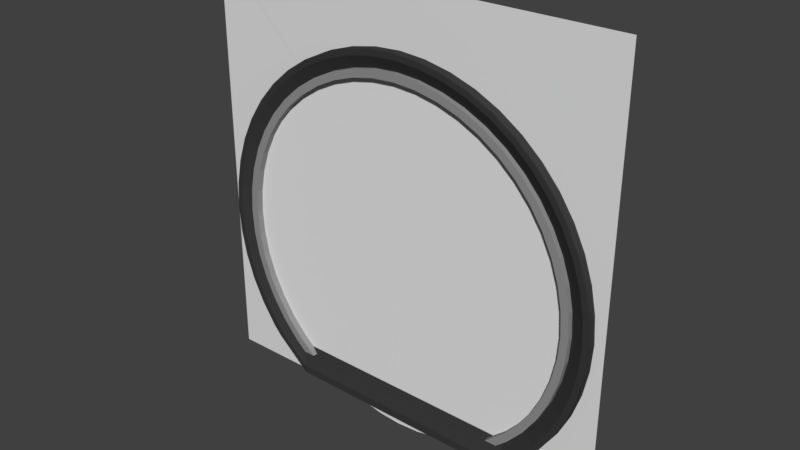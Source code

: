 # Source: Door.blend  (saved by Blender 2.83.19; exported with 4.5.12 LTS)
import bpy
from mathutils import Matrix  # noqa: F401  (used for matrix-valued properties, if any)

bpy.ops.wm.read_factory_settings(use_empty=True)
scene = bpy.context.scene
scene.name = 'Scene'

# ---- collections
col_collection_1 = bpy.data.collections.new('Collection 1'); scene.collection.children.link(col_collection_1)

# ---- materials (node trees are filled in below, after node groups)
mat_wall = bpy.data.materials.new('Wall')
mat_wall.use_transparent_shadow = False
mat_door = bpy.data.materials.new('Door')
mat_door.alpha_threshold = 0.0
mat_door.use_transparent_shadow = False
mat_door.roughness = 0.5
mat_border_2 = bpy.data.materials.new('Border_2')
mat_border_2.alpha_threshold = 0.0
mat_border_2.use_transparent_shadow = False
mat_border_2.diffuse_color = (0.2883, 0.2883, 0.2883, 1.0)
mat_border_2.roughness = 0.5
mat_border = bpy.data.materials.new('Border')
mat_border.alpha_threshold = 0.0
mat_border.use_transparent_shadow = False
mat_border.diffuse_color = (0.04203, 0.04203, 0.04203, 1.0)
mat_border.roughness = 0.5

# ---- material node trees
mat_wall.use_nodes = True; mat_wall.node_tree.nodes.clear()
_N = mat_wall.node_tree.nodes; _L = mat_wall.node_tree.links
n0 = _N.new('ShaderNodeBsdfPrincipled'); n0.name = 'Principled BSDF'; n0.location = (10, 300)
n0.distribution = 'GGX'
n0.subsurface_method = 'BURLEY'
n0.inputs[3].default_value = 1.45
n0.inputs[27].default_value = (0.0, 0.0, 0.0, 1.0)
n0.inputs[28].default_value = 1.0
n1 = _N.new('ShaderNodeOutputMaterial'); n1.name = 'Material Output'; n1.location = (300, 300)
_L.new(n0.outputs[0], n1.inputs[0])
n1.is_active_output = True

# ---- world
world_world = bpy.data.worlds.new('World'); scene.world = world_world
world_world.color = (0.05088, 0.05088, 0.05088)
world_world.use_sun_shadow = False
world_world.sun_shadow_jitter_overblur = 0.0
world_world.cycles.sampling_method = 'MANUAL'

# ---- meshes
me_plane = bpy.data.meshes.new('Plane')
me_plane.from_pydata([(-1.0, -1.0, 0.0), (1.0, -1.0, 0.0), (-1.0, 1.0, 0.0), (1.0, 1.0, 0.0), (-0.8372, 0.1519, -2.98e-08), (-0.7534, 0.3085, -2.98e-08), (0.3468, 0.6423, -2.98e-08), (0.1768, 0.6938, -2.98e-08), (-0.8888, -0.01813, -2.98e-08), (0.6408, 0.4458, -2.98e-08), (0.5034, -0.9484, -2.98e-08), (0.4068, -1.0, 0.0), (0.7534, 0.3085, -2.98e-08), (-0.4068, -1.0, 0.0), (-0.9062, -0.1949, -2.98e-08), (-0.3468, 0.6423, -2.98e-08), (-0.5034, -0.9484, -2.98e-08), (0.8888, -0.3717, -2.98e-08), (0.6408, -0.8357, -2.98e-08), (0.8372, -0.5417, -2.98e-08), (0.9062, -0.1949, -2.98e-08), (-0.6408, 0.4458, -2.98e-08), (-0.5034, 0.5585, -2.98e-08), (0.0, 0.7112, -2.98e-08), (0.8888, -0.01813, -2.98e-08), (0.5034, 0.5585, -2.98e-08), (0.8372, 0.1519, -2.98e-08), (-0.8372, -0.5417, -2.98e-08), (-0.7534, -0.6984, -2.98e-08), (-0.8888, -0.3717, -2.98e-08), (-0.6408, -0.8357, -2.98e-08), (0.7534, -0.6984, -2.98e-08), (-0.1768, 0.6938, -2.98e-08)], [], [(0, 13, 16, 30, 28, 27, 29, 14, 8, 4, 5, 21, 22, 15, 32, 23, 7, 6, 25, 9, 12, 26, 24, 20, 17, 19, 31, 18, 10, 11, 1, 3, 2)])
_uv = me_plane.uv_layers.new(name='UVMap')
_uv.uv.foreach_set('vector', [0.0, 0.0, 0.2966, 0.0, 0.2483, 0.02582, 0.1796, 0.08216, 0.1233, 0.1508, 0.08141, 0.2292, 0.05562, 0.3141, 0.04692, 0.4025, 0.05562, 0.4909, 0.08141, 0.5759, 0.1233, 0.6543, 0.1796, 0.7229, 0.2483, 0.7793, 0.3266, 0.8211, 0.4116, 0.8469, 0.5, 0.8556, 0.5884, 0.8469, 0.6734, 0.8211, 0.7517, 0.7793, 0.8204, 0.7229, 0.8767, 0.6543, 0.9186, 0.5759, 0.9444, 0.4909, 0.9531, 0.4025, 0.9444, 0.3141, 0.9186, 0.2292, 0.8767, 0.1508, 0.8204, 0.08216, 0.7517, 0.02582, 0.7034, 0.0, 1.0, 0.0, 1.0, 1.0, 0.0, 1.0])
me_plane.materials.append(mat_wall)
me_plane.use_remesh_fix_poles = True
me_plane.use_remesh_preserve_attributes = False
me_plane.use_mirror_vertex_groups = False
me_plane.update()
me_plane_001 = bpy.data.meshes.new('Plane.001')
me_plane_001.from_pydata([(-1.0, -1.0, 0.0), (1.0, -1.0, 0.0), (-1.0, 1.0, 0.0), (1.0, 1.0, 0.0), (-0.8372, 0.1519, -2.98e-08), (-0.7534, 0.3085, -2.98e-08), (0.3468, 0.6423, -2.98e-08), (0.1768, 0.6938, -2.98e-08), (-0.8888, -0.01813, -2.98e-08), (0.6408, 0.4458, -2.98e-08), (0.5034, -0.9484, -2.98e-08), (0.4068, -1.0, 0.0), (0.7534, 0.3085, -2.98e-08), (-0.4068, -1.0, 0.0), (-0.9062, -0.1949, -2.98e-08), (-0.3468, 0.6423, -2.98e-08), (-0.5034, -0.9484, -2.98e-08), (0.8888, -0.3717, -2.98e-08), (0.6408, -0.8357, -2.98e-08), (0.8372, -0.5417, -2.98e-08), (0.9062, -0.1949, -2.98e-08), (-0.6408, 0.4458, -2.98e-08), (-0.5034, 0.5585, -2.98e-08), (0.0, 0.7112, -2.98e-08), (0.8888, -0.01813, -2.98e-08), (0.5034, 0.5585, -2.98e-08), (0.8372, 0.1519, -2.98e-08), (-0.8372, -0.5417, -2.98e-08), (-0.7534, -0.6984, -2.98e-08), (-0.8888, -0.3717, -2.98e-08), (-0.6408, -0.8357, -2.98e-08), (0.7534, -0.6984, -2.98e-08), (-0.1768, 0.6938, -2.98e-08)], [], [(0, 13, 16, 30, 28, 27, 29, 14, 8, 4, 5, 21, 22, 15, 32, 23, 7, 6, 25, 9, 12, 26, 24, 20, 17, 19, 31, 18, 10, 11, 1, 3, 2)])
_uv = me_plane_001.uv_layers.new(name='UVMap')
_uv.uv.foreach_set('vector', [0.0, 0.0, 0.2966, 0.0, 0.2483, 0.02582, 0.1796, 0.08216, 0.1233, 0.1508, 0.08141, 0.2292, 0.05562, 0.3141, 0.04692, 0.4025, 0.05562, 0.4909, 0.08141, 0.5759, 0.1233, 0.6543, 0.1796, 0.7229, 0.2483, 0.7793, 0.3266, 0.8211, 0.4116, 0.8469, 0.5, 0.8556, 0.5884, 0.8469, 0.6734, 0.8211, 0.7517, 0.7793, 0.8204, 0.7229, 0.8767, 0.6543, 0.9186, 0.5759, 0.9444, 0.4909, 0.9531, 0.4025, 0.9444, 0.3141, 0.9186, 0.2292, 0.8767, 0.1508, 0.8204, 0.08216, 0.7517, 0.02582, 0.7034, 0.0, 1.0, 0.0, 1.0, 1.0, 0.0, 1.0])
me_plane_001.materials.append(mat_wall)
me_plane_001.use_remesh_fix_poles = True
me_plane_001.use_remesh_preserve_attributes = False
me_plane_001.use_mirror_vertex_groups = False
me_plane_001.update()
me_cylinder_006 = bpy.data.meshes.new('Cylinder.006')
me_cylinder_006.from_pydata([(0.0, 1.04, -0.01), (0.0, 1.04, 0.01), (0.1357, 1.031, 0.01), (0.1357, 1.031, -0.01), (0.0, -0.8198, -0.01), (0.2692, 1.005, -0.01), (0.398, 0.9608, -0.01), (0.52, 0.9007, -0.01), (0.6331, 0.8251, -0.01), (0.7354, 0.7354, -0.01), (0.8251, 0.6331, -0.01), (0.9007, 0.52, -0.01), (0.9608, 0.398, -0.01), (1.005, 0.2692, -0.01), (1.031, 0.1357, -0.01), (1.04, 1.788e-07, -0.01), (1.031, -0.1357, -0.01), (1.005, -0.2692, -0.01), (0.9608, -0.398, -0.01), (0.9007, -0.52, -0.01), (0.8251, -0.6331, -0.01), (0.7354, -0.7354, -0.01), (0.6331, -0.8251, -0.01), (0.52, -0.9007, -0.01), (0.398, -0.9608, -0.01), (0.2692, -1.005, -0.01), (0.1357, -1.031, -0.01), (4.05e-07, -1.04, -0.01), (0.0, -1.04, -0.01), (0.0, -1.04, 0.01), (4.05e-07, -1.04, 0.01), (0.1357, -1.031, 0.01), (0.2692, -1.005, 0.01), (0.398, -0.9608, 0.01), (0.52, -0.9007, 0.01), (0.6331, -0.8251, 0.01), (0.7354, -0.7354, 0.01), (0.8251, -0.6331, 0.01), (0.9007, -0.52, 0.01), (0.9608, -0.398, 0.01), (1.005, -0.2692, 0.01), (1.031, -0.1357, 0.01), (1.04, 1.788e-07, 0.01), (1.031, 0.1357, 0.01), (1.005, 0.2692, 0.01), (0.9608, 0.398, 0.01), (0.9007, 0.52, 0.01), (0.8251, 0.6331, 0.01), (0.7354, 0.7354, 0.01), (0.6331, 0.8251, 0.01), (0.52, 0.9007, 0.01), (0.398, 0.9608, 0.01), (0.2692, 1.005, 0.01), (0.0, -0.8198, 0.01)], [], [(0, 1, 2, 3), (4, 0, 3, 5, 6, 7, 8, 9, 10, 11, 12, 13, 14, 15, 16, 17, 18, 19, 20, 21, 22, 23, 24, 25, 26, 27, 28), (29, 30, 31, 32, 33, 34, 35, 36, 37, 38, 39, 40, 41, 42, 43, 44, 45, 46, 47, 48, 49, 50, 51, 52, 2, 1, 53), (3, 2, 52, 5), (5, 52, 51, 6), (6, 51, 50, 7), (7, 50, 49, 8), (8, 49, 48, 9), (9, 48, 47, 10), (10, 47, 46, 11), (11, 46, 45, 12), (12, 45, 44, 13), (13, 44, 43, 14), (14, 43, 42, 15), (15, 42, 41, 16), (16, 41, 40, 17), (17, 40, 39, 18), (18, 39, 38, 19), (19, 38, 37, 20), (20, 37, 36, 21), (21, 36, 35, 22), (22, 35, 34, 23), (23, 34, 33, 24), (24, 33, 32, 25), (25, 32, 31, 26), (26, 31, 30, 27), (28, 27, 30, 29), (53, 1, 0, 4), (4, 28, 29, 53)])
me_cylinder_006.materials.append(mat_door)
me_cylinder_006.use_remesh_preserve_volume = False
me_cylinder_006.use_remesh_preserve_attributes = False
me_cylinder_006.use_mirror_vertex_groups = False
me_cylinder_006.update()
me_cylinder_005 = bpy.data.meshes.new('Cylinder.005')
me_cylinder_005.from_pydata([(0.0, 1.04, -0.01), (0.0, 1.04, 0.01), (0.1357, 1.031, 0.01), (0.1357, 1.031, -0.01), (0.0, -0.8198, -0.01), (0.2692, 1.005, -0.01), (0.398, 0.9608, -0.01), (0.52, 0.9007, -0.01), (0.6331, 0.8251, -0.01), (0.7354, 0.7354, -0.01), (0.8251, 0.6331, -0.01), (0.9007, 0.52, -0.01), (0.9608, 0.398, -0.01), (1.005, 0.2692, -0.01), (1.031, 0.1357, -0.01), (1.04, 1.788e-07, -0.01), (1.031, -0.1357, -0.01), (1.005, -0.2692, -0.01), (0.9608, -0.398, -0.01), (0.9007, -0.52, -0.01), (0.8251, -0.6331, -0.01), (0.7354, -0.7354, -0.01), (0.6331, -0.8251, -0.01), (0.52, -0.9007, -0.01), (0.398, -0.9608, -0.01), (0.2692, -1.005, -0.01), (0.1357, -1.031, -0.01), (4.05e-07, -1.04, -0.01), (0.0, -1.04, -0.01), (0.0, -1.04, 0.01), (4.05e-07, -1.04, 0.01), (0.1357, -1.031, 0.01), (0.2692, -1.005, 0.01), (0.398, -0.9608, 0.01), (0.52, -0.9007, 0.01), (0.6331, -0.8251, 0.01), (0.7354, -0.7354, 0.01), (0.8251, -0.6331, 0.01), (0.9007, -0.52, 0.01), (0.9608, -0.398, 0.01), (1.005, -0.2692, 0.01), (1.031, -0.1357, 0.01), (1.04, 1.788e-07, 0.01), (1.031, 0.1357, 0.01), (1.005, 0.2692, 0.01), (0.9608, 0.398, 0.01), (0.9007, 0.52, 0.01), (0.8251, 0.6331, 0.01), (0.7354, 0.7354, 0.01), (0.6331, 0.8251, 0.01), (0.52, 0.9007, 0.01), (0.398, 0.9608, 0.01), (0.2692, 1.005, 0.01), (0.0, -0.8198, 0.01)], [], [(0, 1, 2, 3), (4, 0, 3, 5, 6, 7, 8, 9, 10, 11, 12, 13, 14, 15, 16, 17, 18, 19, 20, 21, 22, 23, 24, 25, 26, 27, 28), (29, 30, 31, 32, 33, 34, 35, 36, 37, 38, 39, 40, 41, 42, 43, 44, 45, 46, 47, 48, 49, 50, 51, 52, 2, 1, 53), (3, 2, 52, 5), (5, 52, 51, 6), (6, 51, 50, 7), (7, 50, 49, 8), (8, 49, 48, 9), (9, 48, 47, 10), (10, 47, 46, 11), (11, 46, 45, 12), (12, 45, 44, 13), (13, 44, 43, 14), (14, 43, 42, 15), (15, 42, 41, 16), (16, 41, 40, 17), (17, 40, 39, 18), (18, 39, 38, 19), (19, 38, 37, 20), (20, 37, 36, 21), (21, 36, 35, 22), (22, 35, 34, 23), (23, 34, 33, 24), (24, 33, 32, 25), (25, 32, 31, 26), (26, 31, 30, 27), (28, 27, 30, 29), (53, 1, 0, 4), (4, 28, 29, 53)])
me_cylinder_005.materials.append(mat_door)
me_cylinder_005.use_remesh_preserve_volume = False
me_cylinder_005.use_remesh_preserve_attributes = False
me_cylinder_005.use_mirror_vertex_groups = False
me_cylinder_005.update()
me_cylinder_003 = bpy.data.meshes.new('Cylinder.003')
me_cylinder_003.from_pydata([(0.0, 1.08, -0.05), (0.0, 1.08, 0.05), (0.141, 1.071, 0.05), (0.141, 1.071, -0.05), (0.135, 1.026, -0.05), (-0.141, 1.071, -0.05), (-0.141, 1.071, 0.05), (0.135, 1.026, 0.05), (0.2795, 1.043, 0.05), (0.2795, 1.043, -0.05), (0.0, 1.035, -0.05), (-0.2795, 1.043, -0.05), (-0.2795, 1.043, 0.05), (0.0, 1.035, 0.05), (0.4133, 0.9978, 0.05), (0.4133, 0.9978, -0.05), (0.2678, 0.9994, -0.05), (-0.135, 1.026, -0.05), (-0.2678, 0.9994, -0.05), (-0.4133, 0.9978, -0.05), (-0.4133, 0.9978, 0.05), (-0.2678, 0.9994, 0.05), (-0.135, 1.026, 0.05), (0.2678, 0.9994, 0.05), (0.3959, 0.9559, -0.05), (0.3959, 0.9559, 0.05), (0.54, 0.9353, 0.05), (0.54, 0.9353, -0.05), (-0.54, 0.9353, -0.05), (-0.54, 0.9353, 0.05), (0.5173, 0.896, -0.05), (0.5173, 0.896, 0.05), (0.6575, 0.8568, 0.05), (0.6575, 0.8568, -0.05), (-0.3959, 0.9559, -0.05), (-0.6575, 0.8568, -0.05), (-0.6575, 0.8568, 0.05), (-0.3959, 0.9559, 0.05), (0.7637, 0.7637, 0.05), (0.7637, 0.7637, -0.05), (-0.5173, 0.896, -0.05), (-0.6298, 0.8208, -0.05), (-0.7637, 0.7637, -0.05), (-0.7637, 0.7637, 0.05), (-0.6298, 0.8208, 0.05), (-0.5173, 0.896, 0.05), (0.6298, 0.8208, -0.05), (0.6298, 0.8208, 0.05), (0.8568, 0.6575, 0.05), (0.8568, 0.6575, -0.05), (-0.7316, 0.7316, -0.05), (-0.8568, 0.6575, -0.05), (-0.8568, 0.6575, 0.05), (-0.7316, 0.7316, 0.05), (0.7316, 0.7316, -0.05), (0.7316, 0.7316, 0.05), (0.9353, 0.54, 0.05), (0.9353, 0.54, -0.05), (-0.8208, 0.6299, -0.05), (-0.9353, 0.54, -0.05), (-0.9353, 0.54, 0.05), (-0.8208, 0.6299, 0.05), (0.8208, 0.6298, -0.05), (0.8208, 0.6298, 0.05), (0.896, 0.5173, -0.05), (0.896, 0.5173, 0.05), (0.9978, 0.4133, 0.05), (0.9978, 0.4133, -0.05), (-0.9978, 0.4133, -0.05), (-0.9978, 0.4133, 0.05), (0.9559, 0.3959, -0.05), (0.9559, 0.3959, 0.05), (1.043, 0.2795, 0.05), (1.043, 0.2795, -0.05), (-0.896, 0.5173, -0.05), (-0.896, 0.5173, 0.05), (-0.9559, 0.3959, -0.05), (-1.043, 0.2795, -0.05), (-1.043, 0.2795, 0.05), (-0.9559, 0.3959, 0.05), (1.071, 0.141, 0.05), (1.071, 0.141, -0.05), (-0.9994, 0.2678, -0.05), (-1.071, 0.141, -0.05), (-1.071, 0.141, 0.05), (-0.9994, 0.2678, 0.05), (0.9994, 0.2678, -0.05), (0.9994, 0.2678, 0.05), (1.08, 1.788e-07, 0.05), (1.08, 2.384e-07, -0.05), (-1.026, 0.135, -0.05), (-1.08, 5.364e-07, -0.05), (-1.08, 5.364e-07, 0.05), (-1.026, 0.135, 0.05), (1.026, 0.135, -0.05), (1.026, 0.135, 0.05), (1.071, -0.141, 0.05), (1.071, -0.141, -0.05), (-1.035, 5.364e-07, -0.05), (-1.071, -0.141, -0.05), (-1.071, -0.141, 0.05), (1.035, 1.788e-07, -0.05), (1.035, 1.788e-07, 0.05), (1.026, -0.135, 0.05), (1.043, -0.2795, 0.05), (1.043, -0.2795, -0.05), (-1.035, 4.768e-07, 0.05), (-1.043, -0.2795, -0.05), (-1.043, -0.2795, 0.05), (1.026, -0.135, -0.05), (0.9994, -0.2678, 0.05), (0.9994, -0.2678, -0.05), (0.9978, -0.4133, 0.05), (0.9978, -0.4133, -0.05), (-1.026, -0.135, -0.05), (-1.026, -0.135, 0.05), (-0.9994, -0.2678, -0.05), (-0.9978, -0.4133, -0.05), (-0.9978, -0.4133, 0.05), (-0.9994, -0.2678, 0.05), (0.9353, -0.54, 0.05), (0.9353, -0.54, -0.05), (-0.9559, -0.3959, -0.05), (-0.9353, -0.54, -0.05), (-0.9353, -0.54, 0.05), (-0.9559, -0.3959, 0.05), (0.9559, -0.3959, -0.05), (0.9559, -0.3959, 0.05), (0.8568, -0.6575, 0.05), (0.8568, -0.6575, -0.05), (-0.8568, -0.6575, -0.05), (-0.8568, -0.6575, 0.05), (0.896, -0.5173, -0.05), (0.896, -0.5173, 0.05), (0.7637, -0.7637, 0.05), (0.7637, -0.7637, -0.05), (-0.896, -0.5173, -0.05), (-0.896, -0.5173, 0.05), (-0.8208, -0.6299, -0.05), (-0.7637, -0.7637, -0.05), (-0.7637, -0.7637, 0.05), (-0.8208, -0.6299, 0.05), (0.8208, -0.6298, -0.05), (0.8208, -0.6298, 0.05), (0.7316, -0.7316, -0.05), (0.7316, -0.7316, 0.05), (0.695, -0.8239, -0.05), (0.695, -0.8239, 0.05), (-0.7316, -0.7316, -0.05), (-0.695, -0.8239, 0.05), (-0.695, -0.8239, -0.05), (-0.7316, -0.7316, 0.05), (0.6298, -0.8208, -0.05), (0.6298, -0.8208, 0.05), (0.6322, -0.8239, -0.05), (0.6322, -0.8239, 0.05), (-0.6298, -0.8208, -0.05), (-0.6322, -0.8239, 0.05), (-0.6298, -0.8208, 0.05), (-0.6322, -0.8239, -0.05), (0.6253, -0.8239, -0.05), (0.6253, -0.8239, 0.05), (-0.6253, -0.8239, 0.05), (-0.6253, -0.8239, -0.05)], [], [(0, 1, 2, 3), (5, 6, 1, 0), (3, 2, 8, 9), (5, 0, 3, 9, 15, 27, 33, 39, 49, 57, 67, 73, 81, 89, 97, 101, 94, 86, 70, 64, 62, 54, 46, 30, 24, 16, 4, 10, 17, 18, 34, 40, 41, 50, 58, 74, 76, 82, 90, 98, 91, 83, 77, 68, 59, 51, 42, 35, 28, 19, 11), (11, 12, 6, 5), (9, 8, 14, 15), (10, 4, 7, 13), (19, 20, 12, 11), (37, 21, 22, 13, 6, 12, 20, 29, 36, 43, 52, 60, 69, 78, 84, 92, 100, 108, 118, 124, 131, 140, 149, 157, 158, 151, 141, 137, 125, 119, 115, 106, 93, 85, 79, 75, 61, 53, 44, 45), (15, 14, 26, 27), (4, 16, 23, 7), (17, 10, 13, 22), (28, 29, 20, 19), (26, 14, 8, 2, 1, 6, 13, 7, 23, 25, 31, 47, 55, 63, 65, 71, 87, 95, 102, 103, 110, 127, 133, 143, 145, 153, 155, 147, 134, 128, 120, 112, 104, 96, 88, 80, 72, 66, 56, 48, 38, 32), (27, 26, 32, 33), (16, 24, 25, 23), (18, 17, 22, 21), (35, 36, 29, 28), (24, 30, 31, 25), (33, 32, 38, 39), (34, 18, 21, 37), (42, 43, 36, 35), (30, 46, 47, 31), (39, 38, 48, 49), (40, 34, 37, 45), (51, 52, 43, 42), (46, 54, 55, 47), (49, 48, 56, 57), (41, 40, 45, 44), (50, 41, 44, 53), (59, 60, 52, 51), (54, 62, 63, 55), (57, 56, 66, 67), (58, 50, 53, 61), (68, 69, 60, 59), (62, 64, 65, 63), (67, 66, 72, 73), (74, 58, 61, 75), (77, 78, 69, 68), (64, 70, 71, 65), (73, 72, 80, 81), (76, 74, 75, 79), (83, 84, 78, 77), (70, 86, 87, 71), (81, 80, 88, 89), (82, 76, 79, 85), (91, 92, 84, 83), (86, 94, 95, 87), (89, 88, 96, 97), (90, 82, 85, 93), (99, 100, 92, 91), (94, 101, 102, 95), (97, 96, 104, 105), (98, 90, 93, 106), (107, 108, 100, 99), (101, 109, 103, 102), (101, 97, 105, 113, 121, 129, 135, 146, 154, 152, 144, 142, 132, 126, 111, 109), (105, 104, 112, 113), (114, 98, 106, 115), (117, 118, 108, 107), (109, 111, 110, 103), (113, 112, 120, 121), (116, 114, 115, 119), (123, 124, 118, 117), (111, 126, 127, 110), (121, 120, 128, 129), (122, 116, 119, 125), (130, 131, 124, 123), (126, 132, 133, 127), (129, 128, 134, 135), (136, 122, 125, 137), (139, 140, 131, 130), (132, 142, 143, 133), (146, 135, 134, 147), (138, 136, 137, 141), (139, 130, 123, 117, 107, 99, 91, 98, 114, 116, 122, 136, 138, 148, 156, 159, 150), (149, 140, 139, 150), (142, 144, 145, 143), (148, 138, 141, 151), (144, 152, 153, 145), (160, 152, 154), (155, 153, 161), (156, 148, 151, 158), (162, 158, 157), (159, 156, 163), (161, 153, 152, 160), (163, 156, 158, 162), (157, 149, 150, 159, 163, 162), (154, 146, 147, 155, 161, 160)])
me_cylinder_003.materials.append(mat_border_2)
me_cylinder_003.use_remesh_preserve_volume = False
me_cylinder_003.use_remesh_preserve_attributes = False
me_cylinder_003.use_mirror_vertex_groups = False
me_cylinder_003.update()
me_cylinder = bpy.data.meshes.new('Cylinder')
me_cylinder.from_pydata([(0.0, 1.13, -0.05), (0.0, 1.13, 0.05), (0.1475, 1.12, 0.05), (0.1475, 1.12, -0.05), (0.1432, 1.088, -0.05), (-0.1475, 1.12, -0.05), (-0.1475, 1.12, 0.05), (0.1432, 1.088, 0.05), (0.2925, 1.091, 0.05), (0.2925, 1.091, -0.05), (0.0, 1.097, -0.05), (-0.1432, 1.088, -0.05), (-0.2925, 1.091, -0.05), (-0.2925, 1.091, 0.05), (-0.1432, 1.088, 0.05), (0.0, 1.097, 0.05), (0.4324, 1.044, 0.05), (0.4324, 1.044, -0.05), (0.2839, 1.06, -0.05), (0.1317, 1.0, -0.01132), (3.481e-08, 1.009, -0.01132), (-0.2839, 1.06, -0.05), (-0.4324, 1.044, -0.05), (-0.4324, 1.044, 0.05), (-0.2839, 1.06, 0.05), (0.2839, 1.06, 0.05), (3.481e-08, 1.009, 0.01132), (0.1317, 1.0, 0.01132), (0.4198, 1.014, -0.05), (0.4198, 1.014, 0.05), (0.565, 0.9786, 0.05), (0.565, 0.9786, -0.05), (0.2612, 0.9746, -0.01132), (-0.1317, 1.0, -0.01132), (-0.2612, 0.9746, -0.01132), (-0.4198, 1.014, -0.05), (-0.565, 0.9786, -0.05), (-0.565, 0.9786, 0.05), (-0.4198, 1.014, 0.05), (-0.2612, 0.9746, 0.01132), (-0.1317, 1.0, 0.01132), (0.2612, 0.9746, 0.01132), (0.6879, 0.8965, 0.05), (0.6879, 0.8965, -0.05), (0.3861, 0.9322, -0.01132), (-0.3861, 0.9322, -0.01132), (-0.5485, 0.9501, -0.05), (-0.6879, 0.8965, -0.05), (-0.6879, 0.8965, 0.05), (-0.5485, 0.9501, 0.05), (-0.3861, 0.9322, 0.01132), (0.3861, 0.9322, 0.01132), (0.5485, 0.9501, -0.05), (0.5485, 0.9501, 0.05), (0.799, 0.799, 0.05), (0.799, 0.799, -0.05), (0.5045, 0.8738, -0.01132), (-0.5045, 0.8738, -0.01132), (-0.799, 0.799, -0.05), (-0.799, 0.799, 0.05), (-0.5045, 0.8738, 0.01132), (0.5045, 0.8738, 0.01132), (0.6678, 0.8703, -0.05), (0.6678, 0.8703, 0.05), (0.8965, 0.6879, 0.05), (0.8965, 0.6879, -0.05), (0.6143, 0.8005, -0.01132), (-0.6678, 0.8703, -0.05), (-0.6143, 0.8005, -0.01132), (-0.7757, 0.7757, -0.05), (-0.8965, 0.6879, -0.05), (-0.8965, 0.6879, 0.05), (-0.7757, 0.7757, 0.05), (-0.6678, 0.8703, 0.05), (-0.6143, 0.8005, 0.01132), (0.6143, 0.8005, 0.01132), (0.7757, 0.7757, -0.05), (0.7757, 0.7757, 0.05), (0.8703, 0.6678, -0.05), (0.8703, 0.6678, 0.05), (0.9786, 0.565, 0.05), (0.9786, 0.565, -0.05), (0.7135, 0.7135, -0.01132), (-0.7135, 0.7135, -0.01132), (-0.8703, 0.6678, -0.05), (-0.9786, 0.565, -0.05), (-0.9786, 0.565, 0.05), (-0.8703, 0.6678, 0.05), (-0.7135, 0.7135, 0.01132), (0.7135, 0.7135, 0.01132), (0.9501, 0.5485, -0.05), (0.9501, 0.5485, 0.05), (1.044, 0.4324, 0.05), (1.044, 0.4324, -0.05), (0.8005, 0.6143, -0.01132), (-0.8005, 0.6143, -0.01132), (-0.9501, 0.5485, -0.05), (-1.044, 0.4324, -0.05), (-1.044, 0.4324, 0.05), (-0.9501, 0.5485, 0.05), (-0.8005, 0.6143, 0.01132), (0.8005, 0.6143, 0.01132), (0.8738, 0.5045, -0.01132), (0.8738, 0.5045, 0.01132), (1.014, 0.4198, -0.05), (1.014, 0.4198, 0.05), (1.091, 0.2925, 0.05), (1.091, 0.2925, -0.05), (-0.8738, 0.5045, -0.01132), (-1.014, 0.4198, -0.05), (-1.091, 0.2925, -0.05), (-1.091, 0.2925, 0.05), (-0.8738, 0.5045, 0.01132), (0.9322, 0.3861, -0.01132), (0.9322, 0.3861, 0.01132), (1.12, 0.1475, 0.05), (1.12, 0.1475, -0.05), (-0.9322, 0.3861, -0.01132), (-1.12, 0.1475, -0.05), (-1.12, 0.1475, 0.05), (-1.014, 0.4198, 0.05), (-0.9322, 0.3861, 0.01132), (1.06, 0.2839, -0.05), (0.9746, 0.2612, -0.01132), (1.06, 0.2839, 0.05), (0.9746, 0.2612, 0.01132), (1.13, 2.384e-07, 0.05), (1.13, 2.384e-07, -0.05), (-1.06, 0.2839, -0.05), (-0.9746, 0.2612, -0.01132), (-1.13, 5.96e-07, -0.05), (-1.13, 5.96e-07, 0.05), (-1.06, 0.2839, 0.05), (-0.9746, 0.2612, 0.01132), (1.088, 0.1432, -0.05), (1.0, 0.1317, -0.01132), (1.088, 0.1432, 0.05), (1.0, 0.1317, 0.01132), (1.097, 2.384e-07, -0.05), (1.12, -0.1475, 0.05), (1.12, -0.1475, -0.05), (-1.088, 0.1432, -0.05), (-1.0, 0.1317, -0.01132), (-1.12, -0.1475, -0.05), (-1.12, -0.1475, 0.05), (-1.088, 0.1432, 0.05), (-1.0, 0.1317, 0.01132), (1.009, 2.384e-07, -0.01132), (1.097, 1.788e-07, 0.05), (1.009, 1.788e-07, 0.01132), (1.091, -0.2925, 0.05), (1.091, -0.2925, -0.05), (-1.097, 5.96e-07, -0.05), (-1.009, 5.364e-07, -0.01132), (-1.088, -0.1432, -0.05), (-1.091, -0.2925, -0.05), (-1.091, -0.2925, 0.05), (-1.097, 4.768e-07, 0.05), (-1.009, 4.768e-07, 0.01132), (1.088, -0.1432, -0.05), (1.0, -0.1317, -0.01132), (1.088, -0.1432, 0.05), (1.0, -0.1317, 0.01132), (1.044, -0.4324, 0.05), (1.044, -0.4324, -0.05), (-1.0, -0.1317, -0.01132), (-1.044, -0.4324, -0.05), (-1.044, -0.4324, 0.05), (-1.088, -0.1432, 0.05), (-1.0, -0.1317, 0.01132), (1.06, -0.2839, -0.05), (0.9746, -0.2612, -0.01132), (1.06, -0.2839, 0.05), (0.9746, -0.2612, 0.01132), (1.014, -0.4198, -0.05), (1.014, -0.4198, 0.05), (0.9786, -0.565, 0.05), (0.9786, -0.565, -0.05), (-1.06, -0.2839, -0.05), (-0.9746, -0.2612, -0.01132), (-0.9786, -0.565, -0.05), (-0.9786, -0.565, 0.05), (-1.06, -0.2839, 0.05), (-0.9746, -0.2612, 0.01132), (0.9322, -0.3861, -0.01132), (0.9322, -0.3861, 0.01132), (0.9501, -0.5485, -0.05), (0.9501, -0.5485, 0.05), (0.8965, -0.6879, 0.05), (0.8965, -0.6879, -0.05), (-1.014, -0.4198, -0.05), (-0.9322, -0.3861, -0.01132), (-0.8965, -0.6879, -0.05), (-0.8965, -0.6879, 0.05), (-1.014, -0.4198, 0.05), (-0.9322, -0.3861, 0.01132), (0.8738, -0.5045, -0.01132), (0.8738, -0.5045, 0.01132), (0.8508, -0.74, -0.05), (0.8508, -0.74, 0.05), (-0.9501, -0.5485, -0.05), (-0.8738, -0.5045, -0.01132), (-0.8508, -0.74, 0.05), (-0.8508, -0.74, -0.05), (-0.9501, -0.5485, 0.05), (-0.8738, -0.5045, 0.01132), (0.8703, -0.6678, -0.05), (0.8005, -0.6143, -0.01132), (0.8703, -0.6678, 0.05), (0.8005, -0.6143, 0.01132), (0.8311, -0.74, -0.05), (0.8311, -0.74, 0.05), (-0.8703, -0.6678, -0.05), (-0.8005, -0.6143, -0.01132), (-0.8249, -0.74, 0.05), (-0.8249, -0.74, -0.05), (-0.8703, -0.6678, 0.05), (-0.8005, -0.6143, 0.01132), (0.74, -0.74, -0.02777), (0.7135, -0.7135, -0.01132), (0.8071, -0.74, -0.05), (0.8071, -0.74, 0.05), (0.7135, -0.7135, 0.01132), (0.74, -0.74, 0.02777), (-0.8071, -0.74, -0.05), (-0.7135, -0.7135, -0.01132), (-0.74, -0.74, -0.02777), (-0.8071, -0.74, 0.05), (-0.74, -0.74, 0.02777), (-0.7135, -0.7135, 0.01132), (0.6833, -0.74, -0.01132), (0.6833, -0.74, 0.01132), (-0.6833, -0.74, -0.01132), (-0.6833, -0.74, 0.01132), (0.6814, -0.9184, -0.05), (0.6814, -0.8987, -0.05), (0.6814, -0.8987, 0.05), (0.6814, -0.9184, 0.05), (0.6814, -0.8746, -0.05), (0.6814, -0.8075, -0.02777), (0.6814, -0.8075, 0.02777), (0.6814, -0.8746, 0.05), (0.6814, -0.7508, -0.01132), (0.6814, -0.7508, 0.01132), (-0.6606, -0.9072, -0.05), (-0.6623, -0.8876, -0.05), (-0.6623, -0.8876, 0.05), (-0.6606, -0.9072, 0.05), (-0.6643, -0.8636, -0.05), (-0.67, -0.7968, -0.02777), (-0.67, -0.7968, 0.02777), (-0.6643, -0.8636, 0.05), (-0.6747, -0.7403, -0.01132), (-0.6747, -0.7403, 0.01132), (-0.66, -0.866, -0.05), (-0.6583, -0.8837, -0.05), (-0.6583, -0.8837, 0.05), (-0.66, -0.866, 0.05), (-0.6559, -0.9096, -0.05), (-0.6559, -0.9096, 0.05), (-0.6662, -0.7992, -0.02777), (-0.6662, -0.7992, 0.02777), (-0.6715, -0.7428, -0.01132), (-0.6715, -0.7428, 0.01132)], [], [(0, 1, 2, 3), (18, 4, 10, 0, 3, 9, 17, 31, 43, 55, 65, 81, 93, 107, 116, 127, 140, 151, 164, 177, 189, 198, 210, 206, 186, 174, 170, 159, 138, 134, 122, 104, 90, 78, 76, 62, 52, 28), (5, 6, 1, 0), (3, 2, 8, 9), (11, 21, 35, 46, 67, 69, 84, 96, 109, 128, 141, 152, 154, 178, 190, 200, 212, 224, 215, 192, 180, 166, 155, 143, 130, 118, 110, 97, 85, 70, 58, 47, 36, 22, 12, 5, 0, 10), (12, 13, 6, 5), (25, 29, 53, 63, 77, 79, 91, 105, 124, 136, 148, 161, 172, 175, 187, 208, 211, 199, 188, 176, 163, 150, 139, 126, 115, 106, 92, 80, 64, 54, 42, 30, 16, 8, 2, 1, 15, 7), (9, 8, 16, 17), (10, 4, 19, 20), (22, 23, 13, 12), (13, 23, 37, 48, 59, 71, 86, 98, 111, 119, 131, 144, 156, 167, 181, 193, 214, 227, 216, 204, 194, 182, 168, 157, 145, 132, 120, 99, 87, 72, 73, 49, 38, 24, 14, 15, 1, 6), (7, 15, 26, 27), (17, 16, 30, 31), (4, 18, 32, 19), (11, 10, 20, 33), (20, 19, 27, 26), (21, 11, 33, 34), (36, 37, 23, 22), (14, 24, 39, 40), (15, 14, 40, 26), (25, 7, 27, 41), (31, 30, 42, 43), (18, 28, 44, 32), (19, 32, 41, 27), (33, 20, 26, 40), (35, 21, 34, 45), (34, 33, 40, 39), (47, 48, 37, 36), (24, 38, 50, 39), (29, 25, 41, 51), (43, 42, 54, 55), (28, 52, 56, 44), (32, 44, 51, 41), (46, 35, 45, 57), (45, 34, 39, 50), (58, 59, 48, 47), (38, 49, 60, 50), (53, 29, 51, 61), (55, 54, 64, 65), (52, 62, 66, 56), (44, 56, 61, 51), (67, 46, 57, 68), (57, 45, 50, 60), (70, 71, 59, 58), (49, 73, 74, 60), (63, 53, 61, 75), (65, 64, 80, 81), (62, 76, 82, 66), (56, 66, 75, 61), (69, 67, 68, 83), (68, 57, 60, 74), (85, 86, 71, 70), (73, 72, 88, 74), (77, 63, 75, 89), (81, 80, 92, 93), (76, 78, 94, 82), (66, 82, 89, 75), (84, 69, 83, 95), (83, 68, 74, 88), (97, 98, 86, 85), (72, 87, 100, 88), (79, 77, 89, 101), (78, 90, 102, 94), (91, 79, 101, 103), (93, 92, 106, 107), (82, 94, 101, 89), (96, 84, 95, 108), (95, 83, 88, 100), (110, 111, 98, 97), (87, 99, 112, 100), (90, 104, 113, 102), (94, 102, 103, 101), (105, 91, 103, 114), (107, 106, 115, 116), (109, 96, 108, 117), (108, 95, 100, 112), (118, 119, 111, 110), (99, 120, 121, 112), (104, 122, 123, 113), (102, 113, 114, 103), (124, 105, 114, 125), (116, 115, 126, 127), (128, 109, 117, 129), (117, 108, 112, 121), (130, 131, 119, 118), (120, 132, 133, 121), (122, 134, 135, 123), (113, 123, 125, 114), (136, 124, 125, 137), (127, 126, 139, 140), (141, 128, 129, 142), (129, 117, 121, 133), (143, 144, 131, 130), (132, 145, 146, 133), (134, 138, 147, 135), (123, 135, 137, 125), (148, 136, 137, 149), (140, 139, 150, 151), (152, 141, 142, 153), (142, 129, 133, 146), (155, 156, 144, 143), (145, 157, 158, 146), (138, 159, 160, 147), (135, 147, 149, 137), (161, 148, 149, 162), (151, 150, 163, 164), (154, 152, 153, 165), (153, 142, 146, 158), (166, 167, 156, 155), (157, 168, 169, 158), (159, 170, 171, 160), (147, 160, 162, 149), (172, 161, 162, 173), (164, 163, 176, 177), (178, 154, 165, 179), (165, 153, 158, 169), (180, 181, 167, 166), (168, 182, 183, 169), (170, 174, 184, 171), (160, 171, 173, 162), (175, 172, 173, 185), (177, 176, 188, 189), (190, 178, 179, 191), (179, 165, 169, 183), (192, 193, 181, 180), (182, 194, 195, 183), (174, 186, 196, 184), (171, 184, 185, 173), (187, 175, 185, 197), (198, 189, 188, 199), (200, 190, 191, 201), (191, 179, 183, 195), (202, 193, 192, 203), (194, 204, 205, 195), (186, 206, 207, 196), (184, 196, 197, 185), (208, 187, 197, 209), (212, 200, 201, 213), (201, 191, 195, 205), (214, 193, 202), (203, 192, 215), (204, 216, 217, 205), (218, 219, 207, 206, 220), (196, 207, 209, 197), (221, 208, 209, 222, 223), (220, 206, 210), (211, 208, 221), (224, 212, 213, 225, 226), (213, 201, 205, 217), (228, 229, 217, 216, 227), (230, 219, 218), (207, 219, 222, 209), (223, 222, 231), (225, 213, 217, 229), (226, 225, 232), (233, 229, 228), (231, 222, 219, 230), (232, 225, 229, 233), (214, 202, 259, 256), (221, 223, 240, 241), (243, 242, 252, 253), (231, 230, 242, 243), (218, 220, 238, 239), (210, 198, 234, 235), (230, 218, 239, 242), (223, 231, 243, 240), (220, 210, 235, 238), (198, 199, 237, 234), (211, 221, 241, 236), (199, 211, 236, 237), (249, 248, 245, 244, 247, 246, 251, 250, 253, 252), (236, 241, 251, 246), (239, 238, 248, 249), (235, 234, 244, 245), (242, 239, 249, 252), (241, 240, 250, 251), (237, 236, 246, 247), (240, 243, 253, 250), (238, 235, 245, 248), (234, 237, 247, 244), (262, 263, 261, 257, 256, 259, 258, 255, 254, 260), (227, 214, 256, 257), (233, 228, 261, 263), (215, 224, 254, 255), (226, 232, 262, 260), (228, 227, 257, 261), (203, 215, 255, 258), (232, 233, 263, 262), (224, 226, 260, 254), (202, 203, 258, 259)])
me_cylinder.materials.append(mat_border)
me_cylinder.use_remesh_preserve_volume = False
me_cylinder.use_remesh_preserve_attributes = False
me_cylinder.use_mirror_vertex_groups = False
me_cylinder.update()

# ---- objects
ob_surrounding_wall = bpy.data.objects.new('Surrounding Wall', me_plane)
ob_surrounding_wall_001 = bpy.data.objects.new('Surrounding Wall.001', me_plane_001)
ob_door_001 = bpy.data.objects.new('Door.001', me_cylinder_006)
ob_door = bpy.data.objects.new('Door', me_cylinder_005)
ob_inside_border = bpy.data.objects.new('Inside Border', me_cylinder_003)
ob_border = bpy.data.objects.new('Border', me_cylinder)

# ---- transforms, parenting, visibility, modifiers, constraints
ob_surrounding_wall.location = (0.0, 0.0, 1.0)
ob_surrounding_wall.rotation_euler = (1.571, -0.0, 0.0)
ob_surrounding_wall.lineart.crease_threshold = 0.0
ob_surrounding_wall_001.location = (0.0, 0.0, 1.0)
ob_surrounding_wall_001.rotation_euler = (1.571, -0.0, 3.142)
ob_surrounding_wall_001.lineart.crease_threshold = 0.0
ob_door_001.location = (0.0, 0.0, 0.7896)
ob_door_001.rotation_euler = (1.571, -0.0, 3.142)
ob_door_001.scale = (0.8, 0.8, 0.8)
ob_door_001.lineart.crease_threshold = 0.0
ob_door.location = (0.0, 0.0, 0.7896)
ob_door.rotation_euler = (1.571, 0.0, 0.0)
ob_door.scale = (0.8, 0.8, 0.8)
ob_door.lineart.crease_threshold = 0.0
ob_inside_border.location = (0.0, 0.0, 0.7896)
ob_inside_border.rotation_euler = (1.571, 0.0, 0.0)
ob_inside_border.scale = (0.8, 0.8, 0.8)
ob_inside_border.lineart.crease_threshold = 0.0
ob_border.location = (0.0, 0.0, 0.7824)
ob_border.rotation_euler = (1.571, 0.0, 0.0)
ob_border.scale = (0.8445, 0.8445, 0.8445)
ob_border.lineart.crease_threshold = 0.0

# ---- collection membership
scene.collection.objects.link(ob_surrounding_wall)
scene.collection.objects.link(ob_surrounding_wall_001)
col_collection_1.objects.link(ob_door_001)
col_collection_1.objects.link(ob_door)
col_collection_1.objects.link(ob_inside_border)
col_collection_1.objects.link(ob_border)

# ---- scene / render settings (as saved in the file)
scene.frame_start = 1; scene.frame_end = 250; scene.frame_set(126)
scene.render.engine = 'BLENDER_EEVEE_NEXT'
scene.render.resolution_percentage = 50
scene.render.dither_intensity = 0.0
scene.cycles.use_denoising = False
scene.cycles.samples = 128
scene.cycles.sampling_pattern = 'TABULATED_SOBOL'
scene.cycles.light_sampling_threshold = 0.0
scene.cycles.use_adaptive_sampling = False
scene.cycles.use_light_tree = False
scene.cycles.blur_glossy = 0.0
scene.cycles.sample_clamp_indirect = 0.0
scene.view_settings.view_transform = 'Standard'
bpy.context.view_layer.update()

# ---- added for rendering (the .blend has no active camera and no usable light): camera, sun
cam_auto = bpy.data.cameras.new('AutoCamera')
cam_auto.lens = 50.0
cam_auto.sensor_width = 36.0
cam_auto.clip_end = 1000.0
ob_auto_camera = bpy.data.objects.new('AutoCamera', cam_auto)
scene.collection.objects.link(ob_auto_camera)
ob_auto_camera.location = (2.646, -3.1752, 3.09558)
ob_auto_camera.rotation_euler = (1.09748, -7.21219e-08, 0.694738)
scene.camera = ob_auto_camera
light_auto_sun = bpy.data.lights.new('AutoSun', 'SUN')
light_auto_sun.energy = 3.0
light_auto_sun.angle = 0.0523599
ob_auto_sun = bpy.data.objects.new('AutoSun', light_auto_sun)
scene.collection.objects.link(ob_auto_sun)
ob_auto_sun.rotation_euler = (0.872665, 0.174533, 0.523599)
bpy.context.view_layer.update()
